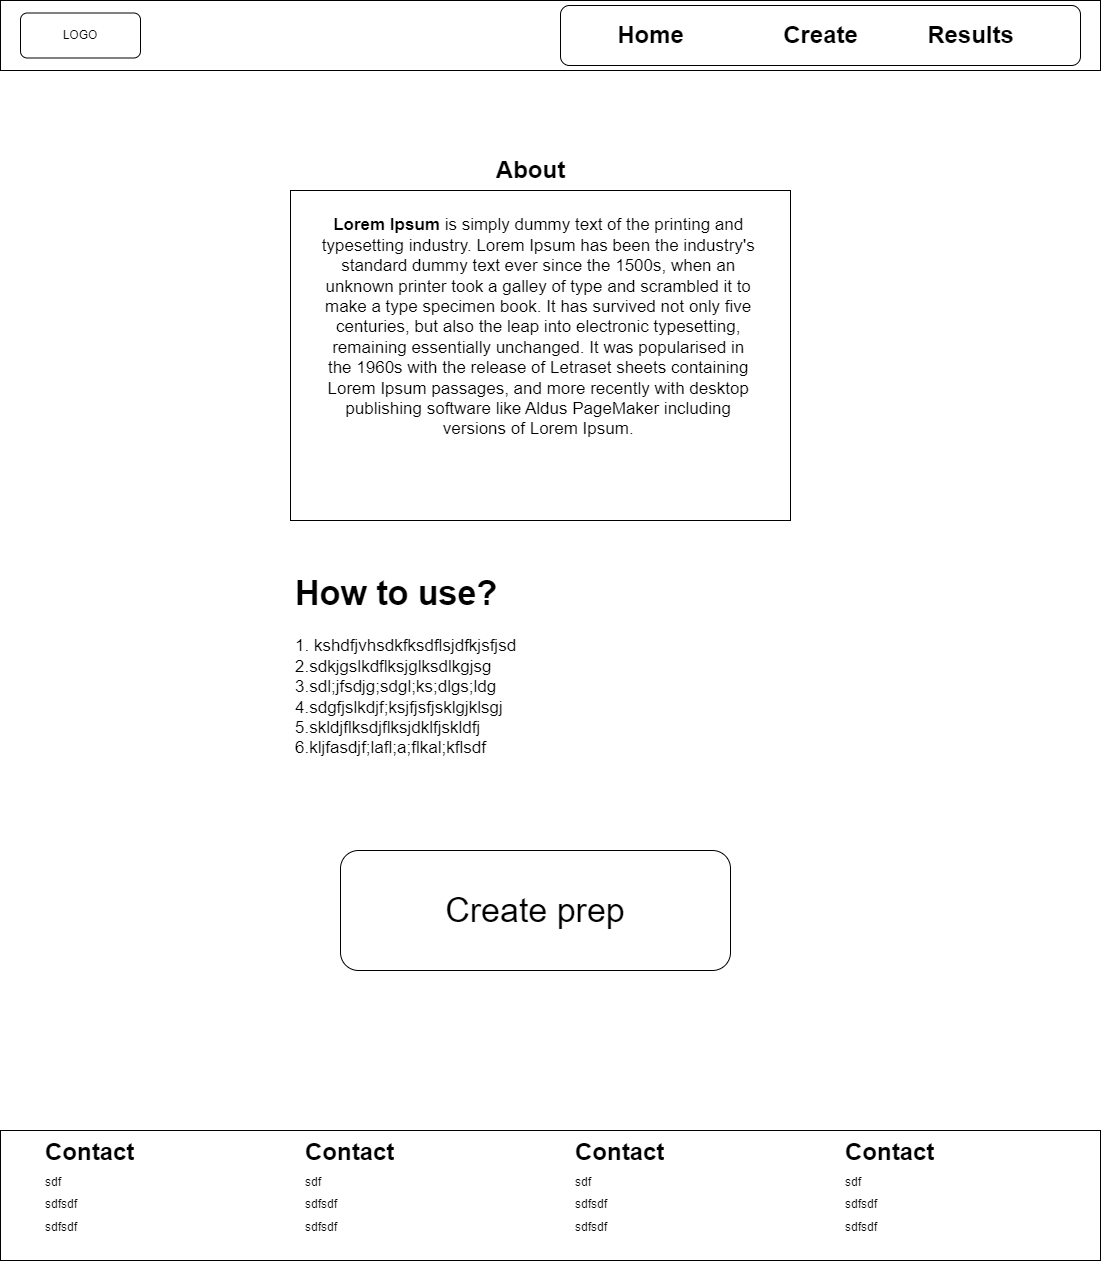

The diagram above was exported from draw.io. Its source (the exported page's mxGraphModel, read from the mxfile embedded in the PNG):
<mxGraphModel dx="2868" dy="1528" grid="1" gridSize="10" guides="1" tooltips="1" connect="1" arrows="1" fold="1" page="1" pageScale="1" pageWidth="1100" pageHeight="850" background="#ffffff" math="0" shadow="0">
  <root>
    <mxCell id="0" />
    <mxCell id="1" parent="0" />
    <mxCell id="fJ_W1ziIs8PiY00m3uZ5-3" value="" style="rounded=0;whiteSpace=wrap;html=1;" parent="1" vertex="1">
      <mxGeometry width="1100" height="70" as="geometry" />
    </mxCell>
    <mxCell id="fJ_W1ziIs8PiY00m3uZ5-4" value="LOGO" style="rounded=1;whiteSpace=wrap;html=1;" parent="1" vertex="1">
      <mxGeometry x="20" y="12.5" width="120" height="45" as="geometry" />
    </mxCell>
    <mxCell id="fJ_W1ziIs8PiY00m3uZ5-5" value="" style="rounded=1;whiteSpace=wrap;html=1;" parent="1" vertex="1">
      <mxGeometry x="560" y="5" width="520" height="60" as="geometry" />
    </mxCell>
    <mxCell id="fJ_W1ziIs8PiY00m3uZ5-6" value="Home" style="text;strokeColor=none;fillColor=none;html=1;fontSize=24;fontStyle=1;verticalAlign=middle;align=center;" parent="1" vertex="1">
      <mxGeometry x="600" y="30" width="100" height="10" as="geometry" />
    </mxCell>
    <mxCell id="fJ_W1ziIs8PiY00m3uZ5-7" value="Create" style="text;strokeColor=none;fillColor=none;html=1;fontSize=24;fontStyle=1;verticalAlign=middle;align=center;" parent="1" vertex="1">
      <mxGeometry x="770" y="30" width="100" height="10" as="geometry" />
    </mxCell>
    <mxCell id="fJ_W1ziIs8PiY00m3uZ5-8" value="Results" style="text;strokeColor=none;fillColor=none;html=1;fontSize=24;fontStyle=1;verticalAlign=middle;align=center;" parent="1" vertex="1">
      <mxGeometry x="920" y="30" width="100" height="10" as="geometry" />
    </mxCell>
    <mxCell id="fJ_W1ziIs8PiY00m3uZ5-13" value="&#10;&lt;div style=&quot;margin: 0px 14.3906px 0px 28.7969px; padding: 0px; width: 436.797px; float: left; color: rgb(0, 0, 0); font-family: &amp;quot;Open Sans&amp;quot;, Arial, sans-serif; font-size: 17px; font-style: normal; font-variant-ligatures: normal; font-variant-caps: normal; font-weight: 400; letter-spacing: normal; orphans: 2; text-indent: 0px; text-transform: none; widows: 2; word-spacing: 0px; -webkit-text-stroke-width: 0px; background-color: rgb(255, 255, 255); text-decoration-thickness: initial; text-decoration-style: initial; text-decoration-color: initial;&quot;&gt;&lt;p style=&quot;margin: 0px 0px 15px; padding: 0px; font-size: 17px;&quot;&gt;&lt;strong style=&quot;margin: 0px; padding: 0px; font-size: 17px;&quot;&gt;Lorem Ipsum&lt;/strong&gt;&lt;span style=&quot;font-size: 17px;&quot;&gt;&amp;nbsp;&lt;/span&gt;is simply dummy text of the printing and typesetting industry. Lorem Ipsum has been the industry's standard dummy text ever since the 1500s, when an unknown printer took a galley of type and scrambled it to make a type specimen book. It has survived not only five centuries, but also the leap into electronic typesetting, remaining essentially unchanged. It was popularised in the 1960s with the release of Letraset sheets containing Lorem Ipsum passages, and more recently with desktop publishing software like Aldus PageMaker including versions of Lorem Ipsum.&lt;/p&gt;&lt;/div&gt;&lt;div style=&quot;margin: 0px 28.7969px 0px 14.3906px; padding: 0px; width: 436.797px; float: right; color: rgb(0, 0, 0); font-family: &amp;quot;Open Sans&amp;quot;, Arial, sans-serif; font-size: 17px; font-style: normal; font-variant-ligatures: normal; font-variant-caps: normal; font-weight: 400; letter-spacing: normal; orphans: 2; text-indent: 0px; text-transform: none; widows: 2; word-spacing: 0px; -webkit-text-stroke-width: 0px; background-color: rgb(255, 255, 255); text-decoration-thickness: initial; text-decoration-style: initial; text-decoration-color: initial;&quot;&gt;&lt;br class=&quot;Apple-interchange-newline&quot; style=&quot;font-size: 17px;&quot;&gt;&#10;&#10;&lt;/div&gt;" style="rounded=0;whiteSpace=wrap;html=1;align=center;fontSize=17;" parent="1" vertex="1">
      <mxGeometry x="290" y="190" width="500" height="330" as="geometry" />
    </mxCell>
    <mxCell id="fJ_W1ziIs8PiY00m3uZ5-14" value="About" style="text;strokeColor=none;fillColor=none;html=1;fontSize=24;fontStyle=1;verticalAlign=middle;align=center;" parent="1" vertex="1">
      <mxGeometry x="480" y="150" width="100" height="40" as="geometry" />
    </mxCell>
    <mxCell id="fJ_W1ziIs8PiY00m3uZ5-16" style="edgeStyle=orthogonalEdgeStyle;rounded=0;orthogonalLoop=1;jettySize=auto;html=1;exitX=0.5;exitY=1;exitDx=0;exitDy=0;fontSize=20;" parent="1" source="fJ_W1ziIs8PiY00m3uZ5-13" target="fJ_W1ziIs8PiY00m3uZ5-13" edge="1">
      <mxGeometry relative="1" as="geometry" />
    </mxCell>
    <mxCell id="fJ_W1ziIs8PiY00m3uZ5-17" value="&lt;h1&gt;How to use?&lt;/h1&gt;&lt;div&gt;1. kshdfjvhsdkfksdflsjdfkjsfjsd&lt;/div&gt;&lt;div&gt;2.sdkjgslkdflksjglksdlkgjsg&lt;/div&gt;&lt;div&gt;3.sdl;jfsdjg;sdgl;ks;dlgs;ldg&lt;/div&gt;&lt;div&gt;4.sdgfjslkdjf;ksjfjsfjsklgjklsgj&lt;/div&gt;&lt;div&gt;5.skldjflksdjflksjdklfjskldfj&lt;/div&gt;&lt;div&gt;6.kljfasdjf;lafl;a;flkal;kflsdf&lt;/div&gt;" style="text;html=1;strokeColor=none;fillColor=none;spacing=5;spacingTop=-20;whiteSpace=wrap;overflow=hidden;rounded=0;fontSize=17;" parent="1" vertex="1">
      <mxGeometry x="290" y="560" width="460" height="210" as="geometry" />
    </mxCell>
    <mxCell id="fJ_W1ziIs8PiY00m3uZ5-24" value="Create prep" style="rounded=1;whiteSpace=wrap;html=1;fontSize=34;" parent="1" vertex="1">
      <mxGeometry x="340" y="850" width="390" height="120" as="geometry" />
    </mxCell>
    <mxCell id="fJ_W1ziIs8PiY00m3uZ5-25" value="" style="rounded=0;whiteSpace=wrap;html=1;fontSize=34;" parent="1" vertex="1">
      <mxGeometry y="1130" width="1100" height="130" as="geometry" />
    </mxCell>
    <mxCell id="fJ_W1ziIs8PiY00m3uZ5-26" value="&lt;h1 style=&quot;font-size: 12px;&quot;&gt;&lt;font style=&quot;font-size: 24px;&quot;&gt;Contact&lt;/font&gt;&lt;/h1&gt;&lt;h1 style=&quot;font-size: 12px;&quot;&gt;&lt;span style=&quot;background-color: initial; font-weight: normal;&quot;&gt;sdf&lt;/span&gt;&lt;/h1&gt;&lt;h1 style=&quot;font-size: 12px;&quot;&gt;&lt;span style=&quot;background-color: initial; font-weight: normal;&quot;&gt;sdfsdf&lt;/span&gt;&lt;/h1&gt;&lt;h1 style=&quot;font-size: 12px;&quot;&gt;&lt;span style=&quot;background-color: initial; font-weight: normal;&quot;&gt;sdfsdf&lt;/span&gt;&lt;/h1&gt;&lt;h1 style=&quot;font-size: 12px;&quot;&gt;&lt;span style=&quot;background-color: initial; font-weight: normal;&quot;&gt;.&lt;/span&gt;&lt;br&gt;&lt;/h1&gt;" style="text;html=1;strokeColor=none;fillColor=none;spacing=5;spacingTop=-20;whiteSpace=wrap;overflow=hidden;rounded=0;fontSize=34;" parent="1" vertex="1">
      <mxGeometry x="40" y="1140" width="190" height="110" as="geometry" />
    </mxCell>
    <mxCell id="fJ_W1ziIs8PiY00m3uZ5-27" value="&lt;h1 style=&quot;font-size: 12px;&quot;&gt;&lt;font style=&quot;font-size: 24px;&quot;&gt;Contact&lt;/font&gt;&lt;/h1&gt;&lt;h1 style=&quot;font-size: 12px;&quot;&gt;&lt;span style=&quot;background-color: initial; font-weight: normal;&quot;&gt;sdf&lt;/span&gt;&lt;/h1&gt;&lt;h1 style=&quot;font-size: 12px;&quot;&gt;&lt;span style=&quot;background-color: initial; font-weight: normal;&quot;&gt;sdfsdf&lt;/span&gt;&lt;/h1&gt;&lt;h1 style=&quot;font-size: 12px;&quot;&gt;&lt;span style=&quot;background-color: initial; font-weight: normal;&quot;&gt;sdfsdf&lt;/span&gt;&lt;/h1&gt;&lt;h1 style=&quot;font-size: 12px;&quot;&gt;&lt;span style=&quot;background-color: initial; font-weight: normal;&quot;&gt;.&lt;/span&gt;&lt;br&gt;&lt;/h1&gt;" style="text;html=1;strokeColor=none;fillColor=none;spacing=5;spacingTop=-20;whiteSpace=wrap;overflow=hidden;rounded=0;fontSize=34;" parent="1" vertex="1">
      <mxGeometry x="300" y="1140" width="190" height="110" as="geometry" />
    </mxCell>
    <mxCell id="fJ_W1ziIs8PiY00m3uZ5-28" value="&lt;h1 style=&quot;font-size: 12px;&quot;&gt;&lt;font style=&quot;font-size: 24px;&quot;&gt;Contact&lt;/font&gt;&lt;/h1&gt;&lt;h1 style=&quot;font-size: 12px;&quot;&gt;&lt;span style=&quot;background-color: initial; font-weight: normal;&quot;&gt;sdf&lt;/span&gt;&lt;/h1&gt;&lt;h1 style=&quot;font-size: 12px;&quot;&gt;&lt;span style=&quot;background-color: initial; font-weight: normal;&quot;&gt;sdfsdf&lt;/span&gt;&lt;/h1&gt;&lt;h1 style=&quot;font-size: 12px;&quot;&gt;&lt;span style=&quot;background-color: initial; font-weight: normal;&quot;&gt;sdfsdf&lt;/span&gt;&lt;/h1&gt;&lt;h1 style=&quot;font-size: 12px;&quot;&gt;&lt;span style=&quot;background-color: initial; font-weight: normal;&quot;&gt;.&lt;/span&gt;&lt;br&gt;&lt;/h1&gt;" style="text;html=1;strokeColor=none;fillColor=none;spacing=5;spacingTop=-20;whiteSpace=wrap;overflow=hidden;rounded=0;fontSize=34;" parent="1" vertex="1">
      <mxGeometry x="570" y="1140" width="190" height="110" as="geometry" />
    </mxCell>
    <mxCell id="fJ_W1ziIs8PiY00m3uZ5-29" value="&lt;h1 style=&quot;font-size: 12px;&quot;&gt;&lt;font style=&quot;font-size: 24px;&quot;&gt;Contact&lt;/font&gt;&lt;/h1&gt;&lt;h1 style=&quot;font-size: 12px;&quot;&gt;&lt;span style=&quot;background-color: initial; font-weight: normal;&quot;&gt;sdf&lt;/span&gt;&lt;/h1&gt;&lt;h1 style=&quot;font-size: 12px;&quot;&gt;&lt;span style=&quot;background-color: initial; font-weight: normal;&quot;&gt;sdfsdf&lt;/span&gt;&lt;/h1&gt;&lt;h1 style=&quot;font-size: 12px;&quot;&gt;&lt;span style=&quot;background-color: initial; font-weight: normal;&quot;&gt;sdfsdf&lt;/span&gt;&lt;/h1&gt;&lt;h1 style=&quot;font-size: 12px;&quot;&gt;&lt;span style=&quot;background-color: initial; font-weight: normal;&quot;&gt;.&lt;/span&gt;&lt;br&gt;&lt;/h1&gt;" style="text;html=1;strokeColor=none;fillColor=none;spacing=5;spacingTop=-20;whiteSpace=wrap;overflow=hidden;rounded=0;fontSize=34;" parent="1" vertex="1">
      <mxGeometry x="840" y="1140" width="190" height="110" as="geometry" />
    </mxCell>
  </root>
</mxGraphModel>